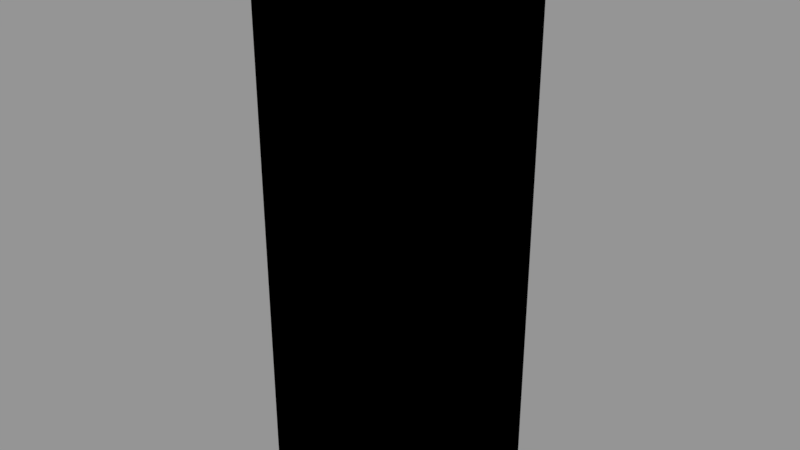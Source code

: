 # Source: animation.blend  (saved by Blender 2.79.0; exported with 4.5.12 LTS)
import bpy
from mathutils import Matrix  # noqa: F401  (used for matrix-valued properties, if any)

bpy.ops.wm.read_factory_settings(use_empty=True)
scene = bpy.context.scene
scene.name = 'Scene'

# ---- collections
col_collection_1 = bpy.data.collections.new('Collection 1'); scene.collection.children.link(col_collection_1)

# ---- images (referenced by path relative to the original .blend; pixels are not part of the script)
import os
ASSET_DIR = os.environ.get("B2B_ASSET_DIR", "")  # directory of the original .blend (textures are referenced by path, not embedded)
HERE = os.path.dirname(os.path.abspath(__file__))  # packed textures are extracted next to this script under _unpacked/

def load_image(name, relpath, width, height, colorspace="sRGB"):
    """Load a texture the original file referenced (path relative to the .blend, or extracted next to this script)."""
    p = next((c for c in (os.path.join(HERE, relpath), os.path.join(ASSET_DIR, relpath)) if relpath and os.path.exists(c)), "")
    if p:
        img = bpy.data.images.load(p, check_existing=True)
        img.name = name
    else:  # same state as the original file: an image datablock whose file is absent (Cycles renders it pink)
        img = bpy.data.images.new(name, width, height)
        img.source = "FILE"
        img.filepath = "//" + (relpath or name)
    img.colorspace_settings.name = colorspace
    return img
img_stone_jpg = load_image('stone.jpg', 'stone.jpg', 1024, 1024, 'sRGB')

# ---- materials (node trees are filled in below, after node groups)
mat_material_001 = bpy.data.materials.new('Material.001')
mat_material_001.alpha_threshold = 0.0
mat_material_001.roughness = 0.5

# ---- node groups
ng_gltf_metallic_roughness = bpy.data.node_groups.new('glTF Metallic Roughness', 'ShaderNodeTree')
_N = ng_gltf_metallic_roughness.nodes; _L = ng_gltf_metallic_roughness.links

# ---- material node trees
mat_material_001.use_nodes = True; mat_material_001.node_tree.nodes.clear()
_N = mat_material_001.node_tree.nodes; _L = mat_material_001.node_tree.links
n0 = _N.new('ShaderNodeOutputMaterial'); n0.name = 'Material Output'; n0.location = (486, 496)
n1 = _N.new('ShaderNodeGroup'); n1.name = 'Group'; n1.location = (252, 500)
n1.node_tree = ng_gltf_metallic_roughness
n1.inputs[1].default_value = (0.216, 1.0, 0.3817, 1.0)
n1.inputs[2].default_value = (1.0, 0.1752, 0.2701, 1.0)
n1.inputs[3].default_value = 0.4
n1.inputs[4].default_value = 0.6
n1.inputs[5].default_value = (0.5, 0.5, 1.0, 1.0)
n1.inputs[6].default_value = 1.0
n1.inputs[7].default_value = (1.0, 1.0, 1.0, 1.0)
n1.inputs[8].default_value = 1.0
n1.inputs[9].default_value = (1.0, 1.0, 1.0, 1.0)
n1.inputs[10].default_value = (0.0, 0.0, 0.0, 1.0)
n1.inputs[11].default_value = 1.0
n1.inputs[12].default_value = 0.5
n1.inputs[13].default_value = 0.0
n1.inputs[14].default_value = 0.0
n1.inputs[15].default_value = 0.0
n1.inputs[16].default_value = (0.0, 0.0, 0.0, 1.0)
n2 = _N.new('ShaderNodeTexImage'); n2.name = 'Image Texture'; n2.location = (26, 471)
n2.width = 140
n2.image = img_stone_jpg
_L.new(n1.outputs[0], n0.inputs[0])
_L.new(n2.outputs[0], n1.inputs[0])
n0.is_active_output = True

# ---- meshes
me_plane = bpy.data.meshes.new('Plane')
me_plane.from_pydata([(-1.0, -1.0, 0.0), (1.0, -1.0, 0.0), (-1.0, 1.0, 0.0), (1.0, 1.0, 0.0), (-1.0, -1.0, 0.7479), (1.0, -1.0, 0.7479), (-1.0, 1.0, 0.7479), (1.0, 1.0, 0.7479), (-1.0, -1.0, 1.451), (1.0, -1.0, 1.451), (-1.0, 1.0, 1.451), (1.0, 1.0, 1.451), (-1.0, -1.0, 2.162), (1.0, -1.0, 2.162), (-1.0, 1.0, 2.162), (1.0, 1.0, 2.162), (-1.0, -1.0, 2.787), (1.0, -1.0, 2.787), (-1.0, 1.0, 2.787), (1.0, 1.0, 2.787), (-1.0, -1.0, 3.408), (1.0, -1.0, 3.408), (-1.0, 1.0, 3.408), (1.0, 1.0, 3.408), (-1.0, -1.0, 4.069), (1.0, -1.0, 4.069), (-1.0, 1.0, 4.069), (1.0, 1.0, 4.069), (-1.0, -1.0, 4.671), (1.0, -1.0, 4.671), (-1.0, 1.0, 4.671), (1.0, 1.0, 4.671), (-1.0, -1.0, 5.171), (1.0, -1.0, 5.171), (-1.0, 1.0, 5.171), (1.0, 1.0, 5.171), (-1.0, -1.0, 5.642), (1.0, -1.0, 5.642), (-1.0, 1.0, 5.642), (1.0, 1.0, 5.642), (-1.0, -1.0, 6.138), (1.0, -1.0, 6.138), (-1.0, 1.0, 6.138), (1.0, 1.0, 6.138), (-1.0, -1.0, 6.645), (1.0, -1.0, 6.645), (-1.0, 1.0, 6.645), (1.0, 1.0, 6.645)], [], [(2, 1, 0), (4, 10, 6), (3, 5, 1), (0, 6, 2), (2, 7, 3), (1, 4, 0), (10, 15, 11), (6, 11, 7), (5, 8, 4), (7, 9, 5), (15, 17, 13), (9, 12, 8), (11, 13, 9), (8, 14, 10), (18, 23, 19), (12, 18, 14), (14, 19, 15), (13, 16, 12), (21, 24, 20), (17, 20, 16), (19, 21, 17), (16, 22, 18), (27, 29, 25), (23, 25, 21), (20, 26, 22), (22, 27, 23), (30, 35, 31), (24, 30, 26), (26, 31, 27), (25, 28, 24), (35, 37, 33), (29, 32, 28), (31, 33, 29), (28, 34, 30), (39, 41, 37), (32, 38, 34), (34, 39, 35), (33, 36, 32), (42, 47, 43), (36, 42, 38), (38, 43, 39), (37, 40, 36), (45, 46, 44), (41, 44, 40), (43, 45, 41), (40, 46, 42), (2, 3, 1), (4, 8, 10), (3, 7, 5), (0, 4, 6), (2, 6, 7), (1, 5, 4), (10, 14, 15), (6, 10, 11), (5, 9, 8), (7, 11, 9), (15, 19, 17), (9, 13, 12), (11, 15, 13), (8, 12, 14), (18, 22, 23), (12, 16, 18), (14, 18, 19), (13, 17, 16), (21, 25, 24), (17, 21, 20), (19, 23, 21), (16, 20, 22), (27, 31, 29), (23, 27, 25), (20, 24, 26), (22, 26, 27), (30, 34, 35), (24, 28, 30), (26, 30, 31), (25, 29, 28), (35, 39, 37), (29, 33, 32), (31, 35, 33), (28, 32, 34), (39, 43, 41), (32, 36, 38), (34, 38, 39), (33, 37, 36), (42, 46, 47), (36, 40, 42), (38, 42, 43), (37, 41, 40), (45, 47, 46), (41, 45, 44), (43, 47, 45), (40, 44, 46)])
_uv = me_plane.uv_layers.new(name='UVMap')
_uv.uv.foreach_set('vector', [3.725e-08, 1.0, 0.25, 0.7686, 0.25, 1.0, 1.192e-07, 0.6821, 0.25, 0.6008, 0.25, 0.6821, 0.75, 0.7686, 1.0, 0.6821, 1.0, 0.7686, 1.341e-07, 0.7686, 0.25, 0.6821, 0.25, 0.7686, 0.5, 0.0, 0.25, 0.08652, 0.25, 3.447e-08, 0.5, 0.7686, 0.75, 0.6821, 0.75, 0.7686, 0.5, 0.1679, 0.25, 0.25, 0.25, 0.1679, 0.5, 0.08652, 0.25, 0.1679, 0.25, 0.08652, 0.5, 0.6821, 0.75, 0.6008, 0.75, 0.6821, 0.75, 0.6821, 1.0, 0.6008, 1.0, 0.6821, 0.75, 0.5186, 1.0, 0.4462, 1.0, 0.5186, 0.5, 0.6008, 0.75, 0.5186, 0.75, 0.6008, 0.75, 0.6008, 1.0, 0.5186, 1.0, 0.6008, 1.043e-07, 0.6008, 0.25, 0.5186, 0.25, 0.6008, 0.5, 0.3224, 0.25, 0.3942, 0.25, 0.3224, 8.941e-08, 0.5186, 0.25, 0.4462, 0.25, 0.5186, 0.5, 0.25, 0.25, 0.3224, 0.25, 0.25, 0.5, 0.5186, 0.75, 0.4462, 0.75, 0.5186, 0.5, 0.3744, 0.75, 0.2979, 0.75, 0.3744, 0.5, 0.4462, 0.75, 0.3744, 0.75, 0.4462, 0.75, 0.4462, 1.0, 0.3744, 1.0, 0.4462, 7.451e-08, 0.4462, 0.25, 0.3744, 0.25, 0.4462, 0.75, 0.2979, 1.0, 0.2283, 1.0, 0.2979, 0.75, 0.3744, 1.0, 0.2979, 1.0, 0.3744, 7.451e-08, 0.3744, 0.25, 0.2979, 0.25, 0.3744, 0.5, 0.3942, 0.25, 0.4707, 0.25, 0.3942, 0.5, 0.5403, 0.25, 0.5982, 0.25, 0.5403, 4.47e-08, 0.2979, 0.25, 0.2283, 0.25, 0.2979, 0.5, 0.4707, 0.25, 0.5403, 0.25, 0.4707, 0.5, 0.2979, 0.75, 0.2283, 0.75, 0.2979, 0.75, 0.1705, 1.0, 0.116, 1.0, 0.1705, 0.5, 0.2283, 0.75, 0.1705, 0.75, 0.2283, 0.75, 0.2283, 1.0, 0.1705, 1.0, 0.2283, 4.47e-08, 0.2283, 0.25, 0.1705, 0.25, 0.2283, 0.75, 0.116, 1.0, 0.05859, 1.0, 0.116, 2.98e-08, 0.1705, 0.25, 0.116, 0.25, 0.1705, 0.5, 0.5982, 0.25, 0.6526, 0.25, 0.5982, 0.5, 0.1705, 0.75, 0.116, 0.75, 0.1705, 0.5, 0.71, 0.25, 0.7686, 0.25, 0.71, 1.49e-08, 0.116, 0.25, 0.05859, 0.25, 0.116, 0.5, 0.6526, 0.25, 0.71, 0.25, 0.6526, 0.5, 0.116, 0.75, 0.05859, 0.75, 0.116, 0.5, 0.7686, 0.75, 1.0, 0.5, 1.0, 0.5, 0.05859, 0.75, 0.0, 0.75, 0.05859, 0.75, 0.05859, 1.0, 1.103e-07, 1.0, 0.05859, 0.0, 0.05859, 0.25, 0.0, 0.25, 0.05859, 3.725e-08, 1.0, 0.0, 0.7686, 0.25, 0.7686, 1.192e-07, 0.6821, 1.043e-07, 0.6008, 0.25, 0.6008, 0.75, 0.7686, 0.75, 0.6821, 1.0, 0.6821, 1.341e-07, 0.7686, 1.192e-07, 0.6821, 0.25, 0.6821, 0.5, 0.0, 0.5, 0.08652, 0.25, 0.08652, 0.5, 0.7686, 0.5, 0.6821, 0.75, 0.6821, 0.5, 0.1679, 0.5, 0.25, 0.25, 0.25, 0.5, 0.08652, 0.5, 0.1679, 0.25, 0.1679, 0.5, 0.6821, 0.5, 0.6008, 0.75, 0.6008, 0.75, 0.6821, 0.75, 0.6008, 1.0, 0.6008, 0.75, 0.5186, 0.75, 0.4462, 1.0, 0.4462, 0.5, 0.6008, 0.5, 0.5186, 0.75, 0.5186, 0.75, 0.6008, 0.75, 0.5186, 1.0, 0.5186, 1.043e-07, 0.6008, 8.941e-08, 0.5186, 0.25, 0.5186, 0.5, 0.3224, 0.5, 0.3942, 0.25, 0.3942, 8.941e-08, 0.5186, 7.451e-08, 0.4462, 0.25, 0.4462, 0.5, 0.25, 0.5, 0.3224, 0.25, 0.3224, 0.5, 0.5186, 0.5, 0.4462, 0.75, 0.4462, 0.5, 0.3744, 0.5, 0.2979, 0.75, 0.2979, 0.5, 0.4462, 0.5, 0.3744, 0.75, 0.3744, 0.75, 0.4462, 0.75, 0.3744, 1.0, 0.3744, 7.451e-08, 0.4462, 7.451e-08, 0.3744, 0.25, 0.3744, 0.75, 0.2979, 0.75, 0.2283, 1.0, 0.2283, 0.75, 0.3744, 0.75, 0.2979, 1.0, 0.2979, 7.451e-08, 0.3744, 4.47e-08, 0.2979, 0.25, 0.2979, 0.5, 0.3942, 0.5, 0.4707, 0.25, 0.4707, 0.5, 0.5403, 0.5, 0.5982, 0.25, 0.5982, 4.47e-08, 0.2979, 4.47e-08, 0.2283, 0.25, 0.2283, 0.5, 0.4707, 0.5, 0.5403, 0.25, 0.5403, 0.5, 0.2979, 0.5, 0.2283, 0.75, 0.2283, 0.75, 0.1705, 0.75, 0.116, 1.0, 0.116, 0.5, 0.2283, 0.5, 0.1705, 0.75, 0.1705, 0.75, 0.2283, 0.75, 0.1705, 1.0, 0.1705, 4.47e-08, 0.2283, 2.98e-08, 0.1705, 0.25, 0.1705, 0.75, 0.116, 0.75, 0.05859, 1.0, 0.05859, 2.98e-08, 0.1705, 1.49e-08, 0.116, 0.25, 0.116, 0.5, 0.5982, 0.5, 0.6526, 0.25, 0.6526, 0.5, 0.1705, 0.5, 0.116, 0.75, 0.116, 0.5, 0.71, 0.5, 0.7686, 0.25, 0.7686, 1.49e-08, 0.116, 0.0, 0.05859, 0.25, 0.05859, 0.5, 0.6526, 0.5, 0.71, 0.25, 0.71, 0.5, 0.116, 0.5, 0.05859, 0.75, 0.05859, 0.5, 0.7686, 0.75, 0.7686, 0.75, 1.0, 0.5, 0.05859, 0.5, 0.0, 0.75, 0.0, 0.75, 0.05859, 0.75, 0.0, 1.0, 1.103e-07, 0.0, 0.05859, 0.0, 0.0, 0.25, 0.0])
me_plane.materials.append(mat_material_001)
me_plane.use_remesh_preserve_volume = False
me_plane.use_remesh_preserve_attributes = False
me_plane.use_mirror_vertex_groups = False
me_plane.update()

# ---- objects
ob_plane = bpy.data.objects.new('Plane', me_plane)

# ---- transforms, parenting, visibility, modifiers, constraints
ob_plane.location = (0.0, 0.0, 0.0)
ob_plane.lineart.crease_threshold = 0.0

# ---- collection membership
col_collection_1.objects.link(ob_plane)

# ---- scene / render settings (as saved in the file)
scene.frame_start = 1; scene.frame_end = 250; scene.frame_set(1)
scene.render.engine = 'CYCLES'
scene.render.resolution_percentage = 50
scene.render.dither_intensity = 0.0
scene.cycles.use_denoising = False
scene.cycles.samples = 128
scene.cycles.sampling_pattern = 'TABULATED_SOBOL'
scene.cycles.use_adaptive_sampling = False
scene.cycles.use_light_tree = False
scene.cycles.blur_glossy = 0.0
scene.cycles.sample_clamp_indirect = 0.0
scene.view_settings.view_transform = 'Standard'
bpy.context.view_layer.update()

# ---- added for rendering (the .blend has no active camera and no usable light): camera, sun + grey world if the file has none
cam_auto = bpy.data.cameras.new('AutoCamera')
cam_auto.lens = 50.0
cam_auto.sensor_width = 36.0
cam_auto.clip_end = 1000.0
ob_auto_camera = bpy.data.objects.new('AutoCamera', cam_auto)
scene.collection.objects.link(ob_auto_camera)
ob_auto_camera.location = (6.68158, -8.0179, 8.66758)
ob_auto_camera.rotation_euler = (1.09748, -7.21219e-08, 0.694738)
scene.camera = ob_auto_camera
light_auto_sun = bpy.data.lights.new('AutoSun', 'SUN')
light_auto_sun.energy = 3.0
light_auto_sun.angle = 0.0523599
ob_auto_sun = bpy.data.objects.new('AutoSun', light_auto_sun)
scene.collection.objects.link(ob_auto_sun)
ob_auto_sun.rotation_euler = (0.872665, 0.174533, 0.523599)
if scene.world is None:
    world_auto = bpy.data.worlds.new('AutoWorld')
    world_auto.color = (0.3, 0.3, 0.3)
    scene.world = world_auto
bpy.context.view_layer.update()
